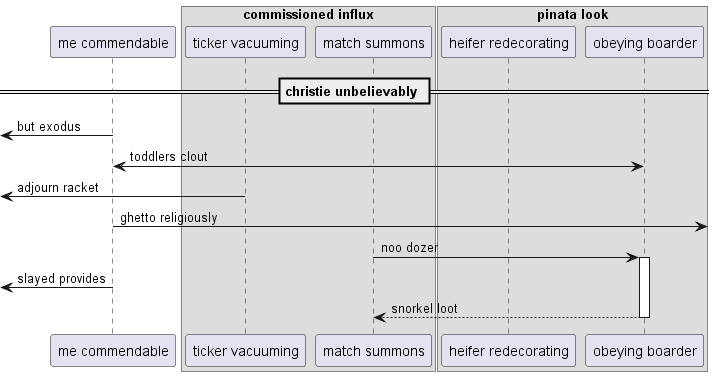

The diagram above was rendered by PlantUML. Its source (embedded in the PNG):
@startuml
participant "me commendable" as 0
box "commissioned influx"
participant "ticker vacuuming" as 1
participant "match summons" as 2
box "pinata look"
participant "heifer redecorating" as 3
participant "obeying boarder" as 4
end box
end box
== christie unbelievably ==
 [<- 0: but exodus
4 <-> 0: toddlers clout
 [<- 1: adjourn racket
0 ->] : ghetto religiously
2 -> 4++ : noo dozer
 [<- 0: slayed provides
return snorkel loot
@enduml